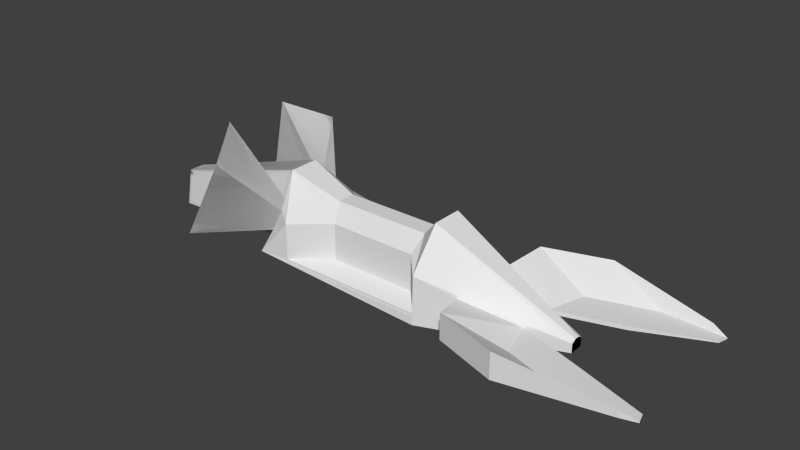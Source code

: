 # Source: untitled.blend  (saved by Blender 2.75.0; exported with 4.5.12 LTS)
import bpy
from mathutils import Matrix  # noqa: F401  (used for matrix-valued properties, if any)

bpy.ops.wm.read_factory_settings(use_empty=True)
scene = bpy.context.scene
scene.name = 'Scene'

# ---- collections
col_collection_1 = bpy.data.collections.new('Collection 1'); scene.collection.children.link(col_collection_1)

# ---- world
world_world = bpy.data.worlds.new('World'); scene.world = world_world
world_world.color = (0.05088, 0.05088, 0.05088)
world_world.use_sun_shadow = False
world_world.sun_shadow_jitter_overblur = 0.0
world_world.cycles.sampling_method = 'MANUAL'
world_world.cycles.sample_map_resolution = 256

# ---- meshes
me_cube = bpy.data.meshes.new('Cube')
me_cube.from_pydata([(0.2043, 0.8727, 0.2048), (0.2043, 0.8828, -0.713), (0.2043, -0.8828, -0.713), (-1.086, 0.8727, 0.2048), (-1.38, 0.8828, -0.713), (-1.38, -0.8828, -0.713), (0.2043, -0.2943, -0.713), (0.2043, 0.2943, -0.713), (-1.249, -0.2943, 1.088), (-1.249, 0.2943, 1.088), (-1.38, 0.2943, -0.713), (-1.38, -0.2943, -0.713), (0.2043, 0.2943, 1.088), (0.2043, -0.2943, 1.088), (-1.264, 0.4746, 0.4788), (-1.201, 0.7025, 0.3335), (-1.315, 0.7025, -0.2185), (-1.315, 0.4746, -0.2185), (-1.773, 0.6539, 1.972), (-1.549, 1.465, 1.455), (-1.953, 1.465, -0.5093), (-1.953, 0.6539, -0.5093), (-1.782, 0.7535, 1.636), (-1.612, 1.365, 1.246), (-1.917, 1.365, -0.2362), (-1.917, 0.7535, -0.2362), (-1.395, 0.8024, 0.2164), (-2.604, -0.1545, -0.01518), (-2.604, 0.1545, -0.01518), (-2.673, 0.1545, -0.961), (-2.673, -0.1545, -0.961), (0.2043, -0.8712, 0.1948), (0.2043, -0.8828, -0.9143), (0.2043, 0.8828, -0.713), (-1.086, -0.8712, 0.1948), (-1.38, -0.8828, -0.713), (-1.38, 0.8828, -0.713), (0.2043, 0.2943, -0.713), (0.2043, -0.2943, -0.713), (-1.249, 0.2943, 1.088), (-1.249, -0.2943, 1.088), (-1.38, -0.2943, -0.713), (-1.38, 0.2943, -0.713), (0.2043, -0.2943, 1.088), (0.2043, 0.2943, 1.088), (-1.264, -0.4746, 0.4788), (-1.201, -0.7025, 0.3335), (-1.315, -0.7025, -0.2185), (-1.315, -0.4746, -0.2185), (-1.773, -0.6539, 1.972), (-1.549, -1.465, 1.455), (-1.953, -1.465, -0.5093), (-1.953, -0.6539, -0.5093), (-1.782, -0.7535, 1.636), (-1.612, -1.365, 1.246), (-1.917, -1.365, -0.2362), (-1.917, -0.7535, -0.2362), (-1.395, -0.8024, 0.2164), (-2.604, 0.1545, -0.01518), (-2.604, -0.1545, -0.01518), (-2.673, -0.1545, -0.961), (-2.673, 0.1545, -0.961), (1.362, 0.0435, -0.7209), (1.362, 0.1305, -0.7209), (1.362, -0.1305, -0.5101), (1.362, -0.1305, -0.7209), (1.362, 0.1305, -0.5101), (1.362, -0.0435, -0.4546), (1.362, -0.0435, -0.7209), (1.362, 0.0435, -0.4546), (1.362, -0.0435, -0.7209), (1.362, -0.1305, -0.7209), (1.362, 0.1305, -0.5101), (1.362, 0.1305, -0.7209), (1.362, -0.1305, -0.5101), (1.362, 0.0435, -0.4546), (1.362, 0.0435, -0.7209), (1.362, -0.0435, -0.4546), (0.5392, -0.6652, -0.07884), (1.027, -0.3481, -0.393), (0.5392, -0.6652, -0.6798), (1.027, -0.3481, -0.4819), (0.634, -1.379, 0.1225), (1.122, -1.062, -0.393), (0.634, -1.379, -0.4786), (1.122, -1.062, -0.4819), (1.572, -0.723, -0.393), (1.572, -0.723, -0.4819), (1.179, -1.754, 0.1225), (1.667, -1.437, -0.393), (1.179, -1.754, -0.4786), (1.667, -1.437, -0.4819), (2.163, -1.177, -0.3619), (2.163, -1.177, -0.3851), (2.06, -1.446, -0.2277), (2.187, -1.363, -0.3619), (2.06, -1.446, -0.3842), (2.187, -1.363, -0.3851), (0.2043, -0.8828, -0.713), (0.2043, 0.8828, -0.713), (-1.38, -0.8828, -0.713), (-1.086, 0.8828, 0.713), (-1.38, 0.8828, -0.713), (0.2043, 0.2943, -0.713), (0.2043, -0.2943, -0.713), (-1.249, 0.2943, 1.088), (-1.38, -0.2943, -0.713), (-1.38, 0.2943, -0.713), (-1.16, 0.7221, 0.5606), (-1.264, -0.4746, 0.4788), (-1.201, -0.7025, 0.3335), (-1.315, -0.7025, -0.2185), (-1.315, -0.4746, -0.2185), (-1.773, -0.6539, 1.972), (-1.549, -1.465, 1.455), (-1.953, -1.465, -0.5093), (-1.953, -0.6539, -0.5093), (-1.782, -0.7535, 1.636), (-1.612, -1.365, 1.246), (-1.917, -1.365, -0.2362), (-1.917, -0.7535, -0.2362), (-1.395, -0.8024, 0.2164), (-2.604, 0.1545, -0.01518), (-2.604, -0.1545, -0.01518), (-2.673, -0.1545, -0.961), (-2.673, 0.1545, -0.961), (0.2043, 0.8828, -0.9143), (0.2043, -0.8828, -0.9143), (-1.38, 0.8828, -0.713), (-1.38, -0.8828, -0.713), (0.2043, -0.2943, -0.9143), (0.2043, 0.2943, -0.9143), (-1.38, 0.2943, -0.713), (-1.38, -0.2943, -0.713), (-1.16, -0.7221, 0.5606), (-1.264, 0.4746, 0.4788), (-1.201, 0.7025, 0.3335), (-1.315, 0.7025, -0.2185), (-1.315, 0.4746, -0.2185), (-1.773, 0.6539, 1.972), (-1.549, 1.465, 1.455), (-1.953, 1.465, -0.5093), (-1.953, 0.6539, -0.5093), (-1.782, 0.7535, 1.636), (-1.612, 1.365, 1.246), (-1.917, 1.365, -0.2362), (-1.917, 0.7535, -0.2362), (-1.395, 0.8024, 0.2164), (-2.604, -0.1545, -0.01518), (-2.604, 0.1545, -0.01518), (-2.673, 0.1545, -0.961), (-2.673, -0.1545, -0.961), (1.362, -0.0435, -0.7209), (1.362, -0.1305, -0.7209), (1.362, 0.1305, -0.7209), (1.362, 0.0435, -0.7209), (1.362, 0.0435, -0.7209), (1.362, 0.1305, -0.7209), (1.362, -0.1305, -0.5101), (1.362, -0.1305, -0.7209), (1.362, 0.1305, -0.5101), (1.362, -0.0435, -0.4546), (1.362, -0.0435, -0.7209), (1.362, 0.0435, -0.4546), (0.5392, 0.6652, -0.07884), (1.027, 0.3481, -0.393), (0.5392, 0.6652, -0.6798), (1.027, 0.3481, -0.4819), (0.634, 1.379, 0.1225), (1.122, 1.062, -0.393), (0.634, 1.379, -0.4786), (1.122, 1.062, -0.4819), (1.572, 0.723, -0.393), (1.572, 0.723, -0.4819), (1.179, 1.754, 0.1225), (1.667, 1.437, -0.393), (1.179, 1.754, -0.4786), (1.667, 1.437, -0.4819), (2.163, 1.177, -0.3619), (2.163, 1.177, -0.3851), (2.06, 1.446, -0.2277), (2.187, 1.363, -0.3619), (2.06, 1.446, -0.3842), (2.187, 1.363, -0.3851), (-0.8074, 0.198, 0.6502), (-0.7109, 0.5561, 0.3452), (0.052, 0.5561, 0.3452), (0.052, 0.198, 0.6502), (-0.8074, -0.1499, 0.6502), (-0.7109, -0.5094, 0.3552), (0.052, -0.5094, 0.3552), (-0.8074, 0.198, 0.6502), (0.052, -0.1499, 0.6502), (0.052, 0.198, 0.6502), (-1.086, 0.8727, -0.6389), (0.2043, 0.8727, -0.6389), (-1.086, -0.8712, -0.6489), (0.2043, -0.8712, -0.6489), (-0.7109, 0.5561, -0.4985), (0.052, 0.5561, -0.4985), (-0.7109, -0.5094, -0.4885), (0.052, -0.5094, -0.4885)], [(5, 2), (12, 13), (36, 33), (102, 99)], [(10, 4, 1, 7), (31, 43, 192, 190), (9, 3, 15, 14), (10, 11, 30, 29), (0, 12, 69, 66), (7, 1, 63, 62), (11, 10, 7, 6), (17, 14, 18, 21), (4, 10, 17, 16), (10, 9, 14, 17), (3, 4, 16, 15), (19, 20, 24, 23), (15, 16, 20, 19), (16, 17, 21, 20), (14, 15, 19, 18), (14, 17, 16, 15), (20, 21, 25, 24), (18, 19, 23, 22), (21, 18, 22, 25), (27, 28, 29, 30), (8, 9, 28, 27), (11, 8, 27, 30), (9, 10, 29, 28), (41, 38, 32, 35), (44, 43, 77, 75), (189, 34, 196, 200), (40, 45, 46, 34), (41, 60, 61, 42), (43, 31, 74, 77), (32, 38, 70, 71), (42, 37, 38, 41), (48, 52, 49, 45), (35, 47, 48, 41), (41, 48, 45, 40), (34, 46, 47, 35), (50, 54, 55, 51), (46, 50, 51, 47), (47, 51, 52, 48), (45, 49, 50, 46), (45, 46, 47, 48), (51, 55, 56, 52), (49, 53, 54, 50), (52, 56, 53, 49), (58, 61, 60, 59), (39, 58, 59, 40), (42, 61, 58, 39), (40, 59, 60, 41), (67, 64, 65, 68), (66, 69, 62, 63), (69, 67, 68, 62), (75, 76, 73, 72), (74, 71, 70, 77), (77, 70, 76, 75), (37, 33, 73, 76), (38, 37, 76, 70), (2, 6, 68, 65), (6, 7, 62, 68), (32, 71, 81, 80), (1, 0, 66, 63), (79, 78, 82, 83), (74, 31, 78, 79), (31, 32, 80, 78), (71, 74, 79, 81), (85, 81, 87, 91), (82, 84, 90, 88), (78, 80, 84, 82), (80, 81, 85, 84), (88, 90, 96, 94), (91, 87, 93, 97), (81, 79, 86, 87), (84, 85, 91, 90), (83, 82, 88, 89), (79, 83, 89, 86), (94, 96, 97, 95), (93, 92, 95, 97), (87, 86, 92, 93), (86, 89, 95, 92), (90, 91, 97, 96), (89, 88, 94, 95), (106, 104, 98, 100), (106, 124, 125, 107), (104, 152, 153, 98), (107, 103, 104, 106), (112, 116, 113, 109), (100, 111, 112, 106), (114, 118, 119, 115), (110, 114, 115, 111), (111, 115, 116, 112), (109, 113, 114, 110), (109, 110, 111, 112), (115, 119, 120, 116), (113, 117, 118, 114), (116, 120, 117, 113), (122, 125, 124, 123), (107, 125, 122, 105), (132, 128, 126, 131), (132, 133, 151, 150), (126, 157, 156, 131), (133, 132, 131, 130), (138, 135, 139, 142), (128, 132, 138, 137), (140, 141, 145, 144), (136, 137, 141, 140), (137, 138, 142, 141), (135, 136, 140, 139), (135, 138, 137, 136), (141, 142, 146, 145), (139, 140, 144, 143), (142, 139, 143, 146), (148, 149, 150, 151), (161, 158, 159, 162), (160, 163, 156, 157), (163, 161, 162, 156), (130, 162, 159, 127), (131, 156, 162, 130), (99, 154, 155, 103), (103, 155, 152, 104), (126, 166, 167, 157), (165, 169, 168, 164), (157, 167, 165, 160), (171, 177, 173, 167), (168, 174, 176, 170), (164, 168, 170, 166), (166, 170, 171, 167), (174, 180, 182, 176), (177, 183, 179, 173), (167, 173, 172, 165), (170, 176, 177, 171), (169, 175, 174, 168), (165, 172, 175, 169), (180, 181, 183, 182), (179, 183, 181, 178), (173, 179, 178, 172), (172, 178, 181, 175), (176, 182, 183, 177), (175, 181, 180, 174), (187, 186, 185, 184), (192, 188, 189, 190), (193, 191, 188, 192), (40, 34, 189, 188), (39, 40, 188, 191), (12, 0, 186, 187), (3, 9, 184, 185), (43, 44, 193, 192), (196, 197, 201, 200), (195, 194, 198, 199), (3, 185, 198, 194), (190, 189, 200, 201), (31, 190, 201, 197), (185, 186, 199, 198), (186, 0, 195, 199), (0, 1, 195), (126, 128, 194, 195), (3, 194, 128, 4), (127, 197, 196, 129), (31, 197, 127, 32), (34, 35, 129, 196)])
me_cube.use_remesh_preserve_volume = False
me_cube.use_remesh_preserve_attributes = False
me_cube.use_mirror_vertex_groups = False
me_cube.update()

# ---- objects
ob_cube = bpy.data.objects.new('Cube', me_cube)

# ---- transforms, parenting, visibility, modifiers, constraints
ob_cube.location = (0.0, 0.0, 0.0)
ob_cube.scale = (1.606, 0.7262, 0.596)
ob_cube.lineart.crease_threshold = 0.0

# ---- collection membership
col_collection_1.objects.link(ob_cube)

# ---- scene / render settings (as saved in the file)
scene.frame_start = 1; scene.frame_end = 250; scene.frame_set(0)
scene.render.engine = 'BLENDER_EEVEE_NEXT'
scene.render.resolution_percentage = 50
scene.render.dither_intensity = 0.0
scene.cycles.use_denoising = False
scene.cycles.samples = 10
scene.cycles.sampling_pattern = 'TABULATED_SOBOL'
scene.cycles.light_sampling_threshold = 0.0
scene.cycles.use_adaptive_sampling = False
scene.cycles.use_light_tree = False
scene.cycles.blur_glossy = 0.0
scene.cycles.pixel_filter_type = 'GAUSSIAN'
scene.cycles.sample_clamp_indirect = 0.0
scene.view_settings.view_transform = 'Standard'
bpy.context.view_layer.update()

# ---- added for rendering (the .blend has no active camera and no usable light): camera, sun
cam_auto = bpy.data.cameras.new('AutoCamera')
cam_auto.lens = 50.0
cam_auto.sensor_width = 36.0
cam_auto.clip_end = 1000.0
ob_auto_camera = bpy.data.objects.new('AutoCamera', cam_auto)
scene.collection.objects.link(ob_auto_camera)
ob_auto_camera.location = (7.37863, -9.32234, 6.51623)
ob_auto_camera.rotation_euler = (1.09748, -7.21219e-08, 0.694738)
scene.camera = ob_auto_camera
light_auto_sun = bpy.data.lights.new('AutoSun', 'SUN')
light_auto_sun.energy = 3.0
light_auto_sun.angle = 0.0523599
ob_auto_sun = bpy.data.objects.new('AutoSun', light_auto_sun)
scene.collection.objects.link(ob_auto_sun)
ob_auto_sun.rotation_euler = (0.872665, 0.174533, 0.523599)
bpy.context.view_layer.update()
